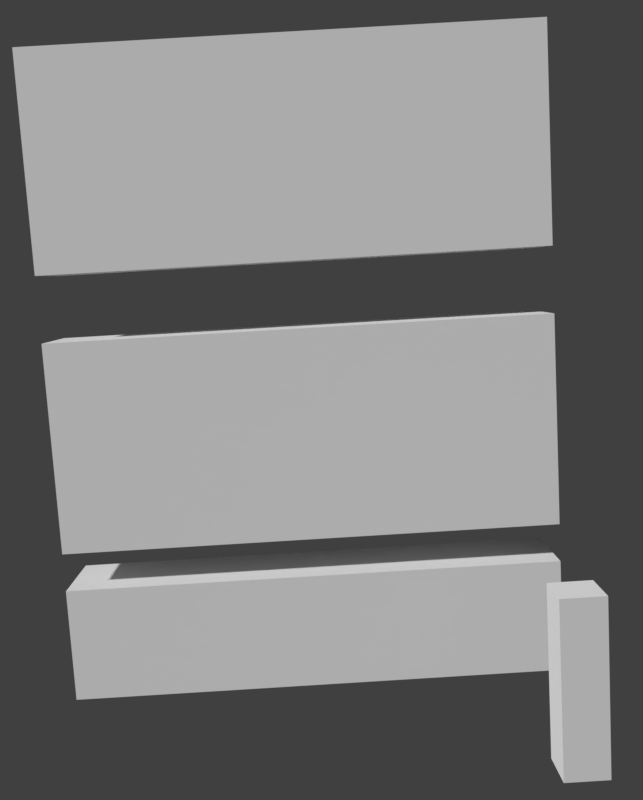 # Source: equitable.blend  (saved by Blender 2.78.0; exported with 4.5.12 LTS)
import bpy
from mathutils import Matrix  # noqa: F401  (used for matrix-valued properties, if any)

bpy.ops.wm.read_factory_settings(use_empty=True)
scene = bpy.context.scene
scene.name = 'Scene'

# ---- collections
col_collection_1 = bpy.data.collections.new('Collection 1'); scene.collection.children.link(col_collection_1)
col_collection_4 = bpy.data.collections.new('Collection 4'); scene.collection.children.link(col_collection_4)
col_collection_5 = bpy.data.collections.new('Collection 5'); scene.collection.children.link(col_collection_5)
col_collection_5.hide_render = True
col_collection_5.hide_viewport = True

# ---- world
world_world = bpy.data.worlds.new('World'); scene.world = world_world
world_world.color = (0.05088, 0.05088, 0.05088)
world_world.use_sun_shadow = False
world_world.sun_shadow_jitter_overblur = 0.0
world_world.cycles.sampling_method = 'MANUAL'

# ---- cameras
cam_camera_001 = bpy.data.cameras.new('Camera.001')
cam_camera_001.clip_end = 100.0
cam_camera_001.lens = 36.87
cam_camera_001.sensor_width = 32.0
cam_camera_001.sensor_height = 18.0
cam_camera_001.display_size = 2.0
cam_camera_001.dof.focus_distance = 0.0
cam_camera_001.dof.aperture_fstop = 128.0
cam_camera_001.dof.aperture_blades = 6
cam_camera = bpy.data.cameras.new('Camera')
cam_camera.clip_end = 100.0
cam_camera.lens = 20.56
cam_camera.sensor_width = 32.0
cam_camera.sensor_height = 18.0
cam_camera.display_size = 2.0
cam_camera.dof.focus_distance = 0.0
cam_camera.dof.aperture_fstop = 128.0
cam_camera.dof.aperture_blades = 6

# ---- meshes
me_cube_005 = bpy.data.meshes.new('Cube.005')
me_cube_005.from_pydata([(-0.25, -0.25, -1.0), (-0.25, -0.25, 1.0), (-0.25, 0.25, -1.0), (-0.25, 0.25, 1.0), (0.25, -0.25, -1.0), (0.25, -0.25, 1.0), (0.25, 0.25, -1.0), (0.25, 0.25, 1.0)], [], [(0, 1, 3, 2), (2, 3, 7, 6), (6, 7, 5, 4), (4, 5, 1, 0), (2, 6, 4, 0), (7, 3, 1, 5)])
me_cube_005.use_remesh_preserve_volume = False
me_cube_005.use_remesh_preserve_attributes = False
me_cube_005.use_mirror_vertex_groups = False
me_cube_005.update()
me_cube_002 = bpy.data.meshes.new('Cube.002')
me_cube_002.from_pydata([(-0.5468, -3.75, -1.0), (-0.5468, -3.75, 0.5), (-0.5468, 2.75, -1.0), (-0.5468, 2.75, 0.5), (0.5468, -3.75, -1.0), (0.5468, -3.75, 0.5), (0.5468, 2.75, -1.0), (0.5468, 2.75, 0.5)], [], [(0, 1, 3, 2), (2, 3, 7, 6), (2, 6, 4, 0), (7, 3, 1, 5), (6, 7, 5, 4), (4, 5, 1, 0)])
me_cube_002.use_remesh_preserve_volume = False
me_cube_002.use_remesh_preserve_attributes = False
me_cube_002.use_mirror_vertex_groups = False
me_cube_002.update()
me_cube_001 = bpy.data.meshes.new('Cube.001')
me_cube_001.from_pydata([(-0.5468, -3.75, -1.0), (-0.5468, -3.75, 1.75), (-0.5468, 2.75, -1.0), (-0.5468, 2.75, 1.75), (0.5468, -3.75, -1.0), (0.5468, -3.75, 1.75), (0.5468, 2.75, -1.0), (0.5468, 2.75, 1.75)], [], [(0, 1, 3, 2), (2, 3, 7, 6), (2, 6, 4, 0), (7, 3, 1, 5), (6, 7, 5, 4), (4, 5, 1, 0)])
me_cube_001.use_remesh_preserve_volume = False
me_cube_001.use_remesh_preserve_attributes = False
me_cube_001.use_mirror_vertex_groups = False
me_cube_001.update()
me_cube_004 = bpy.data.meshes.new('Cube.004')
me_cube_004.from_pydata([(-0.5468, -3.75, -1.0), (-0.5468, -3.75, 1.75), (-0.5468, 2.75, -1.0), (-0.5468, 2.75, 1.75), (0.5468, -3.75, -1.0), (0.5468, -3.75, 1.75), (0.5468, 2.75, -1.0), (0.5468, 2.75, 1.75), (-0.5468, -3.75, 1.25), (-0.5468, 2.75, 1.25), (0.5468, 2.75, 1.25), (0.5468, -3.75, 1.25)], [], [(8, 1, 3, 9), (9, 3, 7, 10), (10, 7, 5, 11), (2, 6, 4, 0), (7, 3, 1, 5), (11, 5, 1, 8), (4, 11, 8, 0), (6, 10, 11, 4), (2, 9, 10, 6), (0, 8, 9, 2)])
me_cube_004.use_remesh_preserve_volume = False
me_cube_004.use_remesh_preserve_attributes = False
me_cube_004.use_mirror_vertex_groups = False
me_cube_004.update()
me_cube = bpy.data.meshes.new('Cube')
me_cube.from_pydata([(-1.0, -1.0, -1.0), (-1.0, -1.0, 1.0), (-1.0, 1.0, -1.0), (-1.0, 1.0, 1.0), (1.0, -1.0, -1.0), (1.0, -1.0, 1.0), (1.0, 1.0, -1.0), (1.0, 1.0, 1.0)], [], [(1, 3, 2, 0), (3, 7, 6, 2), (7, 5, 4, 6), (5, 1, 0, 4), (0, 2, 6, 4), (5, 7, 3, 1)])
me_cube.use_remesh_preserve_volume = False
me_cube.use_remesh_preserve_attributes = False
me_cube.use_mirror_vertex_groups = False
me_cube.update()

# ---- objects
ob_camera_001 = bpy.data.objects.new('Camera.001', cam_camera_001)
ob_column_reference = bpy.data.objects.new('Column Reference', me_cube_005)
ob_layer_1_windows = bpy.data.objects.new('Layer 1 Windows', me_cube_002)
ob_layer_3_windows = bpy.data.objects.new('Layer 3 Windows', me_cube_001)
ob_layer_2_windows = bpy.data.objects.new('Layer 2 Windows', me_cube_004)
ob_building = bpy.data.objects.new('Building', me_cube)
ob_camera = bpy.data.objects.new('Camera', cam_camera)

# ---- transforms, parenting, visibility, modifiers, constraints
ob_camera_001.location = (12.23, -0.3434, 5.38)
ob_camera_001.rotation_euler = (1.438, 0.05832, 1.556)
ob_camera_001.lineart.crease_threshold = 0.0
ob_column_reference.location = (3.0, 2.261, 1.0)
ob_column_reference.lineart.crease_threshold = 0.0
ob_layer_1_windows.location = (0.0, 0.0, 1.0)
ob_layer_1_windows.lineart.crease_threshold = 0.0
ob_layer_3_windows.location = (0.0, 0.0, 6.6)
ob_layer_3_windows.lineart.crease_threshold = 0.0
ob_layer_2_windows.location = (0.0, 0.0, 3.0)
ob_layer_2_windows.lineart.crease_threshold = 0.0
ob_building.location = (0.0, 0.0, 1.0)
ob_building.lineart.crease_threshold = 0.0
ob_camera.location = (-1.927, -1.778, 1.312)
ob_camera.rotation_euler = (1.48, 1.746e-05, -0.84)
ob_camera.lineart.crease_threshold = 0.0

# ---- collection membership
col_collection_1.objects.link(ob_camera_001)
col_collection_1.objects.link(ob_column_reference)
col_collection_4.objects.link(ob_layer_1_windows)
col_collection_4.objects.link(ob_layer_3_windows)
col_collection_4.objects.link(ob_layer_2_windows)
col_collection_5.objects.link(ob_building)
col_collection_5.objects.link(ob_camera)

# ---- scene / render settings (as saved in the file)
scene.camera = ob_camera_001
scene.frame_start = 1; scene.frame_end = 250; scene.frame_set(128)
scene.render.engine = 'BLENDER_EEVEE_NEXT'
scene.render.image_settings.color_mode = 'RGB'
scene.render.resolution_x = 527
scene.render.resolution_y = 656
scene.render.resolution_percentage = 50
scene.render.dither_intensity = 0.0
scene.cycles.use_denoising = False
scene.cycles.samples = 128
scene.cycles.sampling_pattern = 'TABULATED_SOBOL'
scene.cycles.light_sampling_threshold = 0.0
scene.cycles.use_adaptive_sampling = False
scene.cycles.use_light_tree = False
scene.cycles.blur_glossy = 0.0
scene.cycles.sample_clamp_indirect = 0.0
scene.view_settings.view_transform = 'Standard'
bpy.context.view_layer.update()

# ---- added for rendering (the .blend has no usable light): sun
light_auto_sun = bpy.data.lights.new('AutoSun', 'SUN')
light_auto_sun.energy = 3.0
light_auto_sun.angle = 0.0523599
ob_auto_sun = bpy.data.objects.new('AutoSun', light_auto_sun)
scene.collection.objects.link(ob_auto_sun)
ob_auto_sun.rotation_euler = (0.872665, 0.174533, 0.523599)
bpy.context.view_layer.update()
